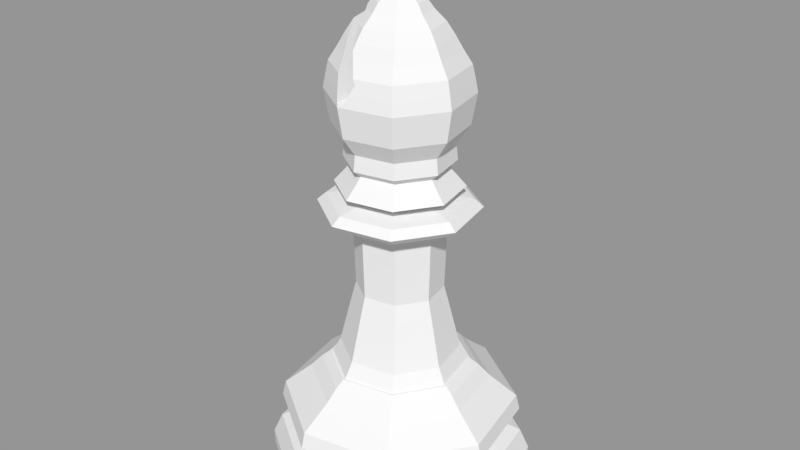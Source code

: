 # Source: BlackBishop.blend  (saved by Blender 2.79.0; exported with 4.5.12 LTS)
import bpy
from mathutils import Matrix  # noqa: F401  (used for matrix-valued properties, if any)

bpy.ops.wm.read_factory_settings(use_empty=True)
scene = bpy.context.scene
scene.name = 'Scene'

# ---- collections
col_collection_1 = bpy.data.collections.new('Collection 1'); scene.collection.children.link(col_collection_1)

# ---- meshes
me_sphere = bpy.data.meshes.new('Sphere')
me_sphere.from_pydata([(0.03715, 0.1915, 7.234), (0.04568, 0.2355, 7.178), (0.06719, 0.3464, 7.085), (0.08478, 0.4371, 6.961), (0.1133, 0.5843, 6.809), (0.1349, 0.6953, 6.636), (0.155, 0.7992, 6.449), (0.1784, 0.9199, 6.254), (0.1868, 0.9628, 6.059), (0.1937, 0.9988, 5.871), (0.1793, 0.9242, 5.422), (0.1617, 0.1092, 7.234), (0.1988, 0.1342, 7.178), (0.2925, 0.1974, 7.085), (0.369, 0.2491, 6.961), (0.4933, 0.333, 6.809), (0.587, 0.3963, 6.636), (0.6747, 0.4555, 6.449), (0.7767, 0.5243, 6.254), (0.8129, 0.5488, 6.059), (0.8433, 0.5693, 5.871), (0.7803, 0.5268, 5.422), (0.1915, -0.03715, 7.234), (0.2355, -0.04568, 7.178), (0.3464, -0.06719, 7.085), (0.4371, -0.08478, 6.961), (0.5843, -0.1133, 6.809), (0.6953, -0.1349, 6.636), (0.7992, -0.155, 6.449), (0.9199, -0.1784, 6.254), (0.9628, -0.1868, 6.059), (0.9988, -0.1937, 5.871), (0.9242, -0.1793, 5.422), (0.1092, -0.1617, 7.234), (0.1342, -0.1988, 7.178), (0.1974, -0.2925, 7.085), (0.2491, -0.369, 6.961), (0.333, -0.4933, 6.809), (0.3963, -0.587, 6.636), (0.4555, -0.6747, 6.449), (0.5243, -0.7767, 6.254), (0.5488, -0.8129, 6.059), (0.5693, -0.8433, 5.871), (0.5268, -0.7803, 5.422), (-0.03715, -0.1915, 7.234), (-0.04568, -0.2355, 7.178), (-0.06719, -0.3464, 7.085), (-0.08478, -0.4371, 6.961), (-0.1133, -0.5843, 6.809), (-0.1349, -0.6953, 6.636), (-0.1937, -0.9988, 5.871), (-0.1793, -0.9242, 5.422), (-0.1617, -0.1092, 7.234), (-0.1988, -0.1342, 7.178), (-0.2925, -0.1974, 7.085), (-0.4933, -0.333, 6.809), (-0.587, -0.3963, 6.636), (-0.6747, -0.4555, 6.449), (-0.7767, -0.5243, 6.254), (-0.8129, -0.5488, 6.059), (-0.8433, -0.5693, 5.871), (-0.7803, -0.5268, 5.422), (-0.1915, 0.03715, 7.234), (-0.2355, 0.04568, 7.178), (-0.3464, 0.06719, 7.085), (-0.5843, 0.1133, 6.809), (-0.6953, 0.1349, 6.636), (-0.7992, 0.155, 6.449), (-0.9199, 0.1784, 6.254), (-0.9628, 0.1868, 6.059), (-0.9988, 0.1937, 5.871), (-0.9242, 0.1793, 5.422), (-0.1092, 0.1617, 7.234), (-0.1342, 0.1988, 7.178), (-0.1974, 0.2925, 7.085), (-0.2491, 0.369, 6.961), (-0.4555, 0.6747, 6.449), (-0.5243, 0.7767, 6.254), (-0.5488, 0.8129, 6.059), (-0.5693, 0.8433, 5.871), (-0.5268, 0.7803, 5.422), (0.3814, 1.917, 0.01017), (0.1948, 0.9785, 1.758), (1.625, 1.085, 0.01017), (0.8301, 0.554, 1.758), (1.917, -0.382, 0.01017), (0.9792, -0.1954, 1.758), (1.086, -1.626, 0.01017), (0.5547, -0.8307, 1.758), (-0.3813, -1.918, 0.01017), (-0.1947, -0.9798, 1.758), (-1.625, -1.087, 0.01017), (-0.83, -0.5553, 1.758), (-1.917, 0.3807, 0.01017), (-0.9791, 0.1941, 1.758), (-1.086, 1.625, 0.01017), (-0.5546, 0.8294, 1.758), (0.2266, 1.138, 1.66), (0.258, 1.296, 1.489), (0.9657, 0.6446, 1.66), (1.099, 0.7339, 1.489), (1.139, -0.2272, 1.66), (1.297, -0.2586, 1.489), (0.6453, -0.9663, 1.66), (0.7346, -1.1, 1.489), (-0.2265, -1.14, 1.66), (-0.2579, -1.297, 1.489), (-0.9656, -0.6459, 1.66), (-1.099, -0.7352, 1.489), (-1.139, 0.2259, 1.66), (-1.297, 0.2573, 1.489), (-0.6452, 0.965, 1.66), (-0.7345, 1.099, 1.489), (0.3814, 1.917, 0.2177), (0.3547, 1.783, 0.5294), (1.625, 1.085, 0.2177), (1.512, 1.009, 0.5294), (1.917, -0.382, 0.2177), (1.783, -0.3554, 0.5294), (1.086, -1.626, 0.2177), (1.01, -1.512, 0.5294), (-0.3813, -1.918, 0.2177), (-0.3546, -1.784, 0.5294), (-1.625, -1.087, 0.2177), (-1.512, -1.011, 0.5294), (-1.917, 0.3807, 0.2177), (-1.783, 0.354, 0.5294), (-1.086, 1.625, 0.2177), (-1.01, 1.511, 0.5294), (0.3489, 1.753, 0.9177), (0.3383, 1.7, 1.151), (1.487, 0.9928, 0.9177), (1.441, 0.9625, 1.151), (1.754, -0.3495, 0.9177), (1.7, -0.3389, 1.151), (0.9935, -1.488, 0.9177), (0.9632, -1.442, 1.151), (-0.3488, -1.755, 0.9177), (-0.3382, -1.701, 1.151), (-1.487, -0.9941, 0.9177), (-1.441, -0.9638, 1.151), (-1.754, 0.3482, 0.9177), (-1.7, 0.3376, 1.151), (-0.9934, 1.486, 0.9177), (-0.9631, 1.441, 1.151), (1.324, 0.2896, 0.6509), (1.328, 0.2766, 0.6505), (1.337, 0.2652, 0.643), (1.333, 0.2514, 0.6505), (1.318, 0.2426, 0.7154), (1.328, 0.2634, 0.651), (1.324, 0.2817, 0.6508), (1.346, -0.03515, 0.6632), (1.347, -0.0006536, 0.6638), (1.355, 0.02567, 0.6509), (1.282, -0.2556, 0.763), (1.087, 0.7253, 0.763), (1.347, 0.03355, 0.6647), (0.726, -1.087, 0.763), (0.255, 1.281, 0.763), (1.321, -0.2634, 0.6638), (1.31, -0.2802, 0.7009), (1.315, -0.2622, 0.7153), (1.331, -0.2464, 0.6508), (1.23, -0.5475, 0.6632), (1.258, -0.5013, 0.6508), (1.1, -0.777, 0.6632), (1.133, -0.7161, 0.7155), (0.9809, -0.9327, 0.6504), (0.719, -1.139, 0.6632), (0.4981, -1.252, 0.6637), (0.5495, -1.237, 0.6504), (0.2628, -1.322, 0.6638), (0.2978, -1.321, 0.6504), (0.03455, -1.346, 0.6632), (-0.01862, -1.347, 0.6637), (-0.2963, -1.314, 0.6632), (-0.2443, -1.325, 0.6637), (-0.2823, -1.324, 0.6508), (-0.498, -1.252, 0.6637), (-0.7674, -1.116, 0.6508), (-0.9572, -0.9579, 0.651), (-1.1, -0.777, 0.6632), (-1.12, -0.7489, 0.6638), (-1.133, -0.7161, 0.7155), (-1.144, -0.7234, 0.6504), (-1.244, -0.5161, 0.6638), (-1.251, -0.4814, 0.7155), (-1.231, -0.5308, 0.7154), (-1.317, -0.2817, 0.6637), (-1.337, -0.2666, 0.643), (-1.324, -0.245, 0.6637), (-1.338, -0.2744, 0.64), (-1.321, -0.2709, 0.7282), (-1.314, -0.262, 0.7009), (-1.333, -0.2307, 0.6504), (-1.311, -0.2804, 0.7154), (-1.328, -0.2647, 0.651), (-0.2549, -1.282, 0.763), (-0.7259, 1.086, 0.763), (-1.356, 0.01217, 0.6505), (-1.086, -0.7266, 0.763), (-1.342, 0.02547, 0.7152), (-1.282, 0.2543, 0.763), (-1.339, 0.03381, 0.7155), (-1.353, 0.01802, 0.6508), (-1.347, -0.01777, 0.6662), (-1.31, 0.2789, 0.7009), (-1.312, 0.2869, 0.7152), (-1.318, 0.2441, 0.6985), (-1.253, 0.5184, 0.6505), (0.2019, 1.014, 1.758), (0.8603, 0.5742, 1.758), (1.015, -0.2025, 1.758), (0.5749, -0.861, 1.758), (-0.2018, -1.015, 1.758), (-0.8603, -0.5755, 1.758), (-1.015, 0.2012, 1.758), (-0.5748, 0.8596, 1.758), (0.1948, 0.9785, 1.758), (0.8301, 0.554, 1.758), (0.9792, -0.1954, 1.758), (0.5547, -0.8307, 1.758), (-0.1947, -0.9798, 1.758), (-0.83, -0.5553, 1.758), (-0.9791, 0.1941, 1.758), (-0.5546, 0.8294, 1.758), (0.1443, 0.7244, 4.725), (0.6147, 0.4101, 4.725), (0.7251, -0.1449, 4.725), (0.4108, -0.6153, 4.725), (-0.1442, -0.7257, 4.725), (-0.6146, -0.4114, 4.725), (-0.725, 0.1436, 4.725), (-0.4107, 0.614, 4.725), (0.8584, -0.1714, 1.988), (0.6878, -0.1375, 2.688), (0.6176, -0.1235, 2.965), (0.6483, -0.1296, 4.038), (-0.6482, 0.1283, 4.038), (-0.6175, 0.1222, 2.965), (-0.6877, 0.1361, 2.688), (-0.8583, 0.1701, 1.988), (0.3672, -0.5502, 4.038), (0.3499, -0.5242, 2.965), (0.3896, -0.5837, 2.688), (0.4863, -0.7283, 1.988), (0.129, 0.6475, 4.038), (0.1229, 0.6169, 2.965), (0.1368, 0.6871, 2.688), (0.1708, 0.8577, 1.988), (-0.3671, 0.5489, 4.038), (-0.3498, 0.5229, 2.965), (-0.3895, 0.5824, 2.688), (-0.4862, 0.727, 1.988), (-0.1289, -0.6489, 4.038), (-0.1228, -0.6182, 2.965), (-0.1367, -0.6884, 2.688), (-0.1707, -0.859, 1.988), (0.5496, 0.3665, 4.038), (0.5236, 0.3492, 2.965), (0.5831, 0.3889, 2.688), (0.7277, 0.4856, 1.988), (-0.5495, -0.3678, 4.038), (-0.5235, -0.3505, 2.965), (-0.583, -0.3902, 2.688), (-0.7276, -0.4869, 1.988), (1.006, -0.2007, 4.344), (1.006, -0.2007, 4.124), (1.127, -0.2249, 4.234), (-1.006, 0.1994, 4.124), (-1.006, 0.1994, 4.344), (-1.127, 0.2236, 4.234), (0.5698, -0.8533, 4.124), (0.5697, -0.8532, 4.344), (0.6386, -0.9563, 4.234), (0.2001, 1.005, 4.124), (0.2001, 1.005, 4.344), (0.2243, 1.127, 4.234), (-0.5697, 0.852, 4.124), (-0.5696, 0.8519, 4.344), (-0.6385, 0.955, 4.234), (-0.2, -1.006, 4.124), (-0.2, -1.006, 4.344), (-0.2242, -1.128, 4.234), (0.8527, 0.5691, 4.124), (0.8526, 0.569, 4.344), (0.9557, 0.6379, 4.234), (-0.8526, -0.5704, 4.124), (-0.8525, -0.5703, 4.344), (-0.9556, -0.6392, 4.234), (0.8907, -0.1778, 4.536), (0.6085, -0.1217, 4.411), (-0.6084, 0.1204, 4.411), (-0.8906, 0.1765, 4.536), (0.5045, -0.7557, 4.536), (0.3447, -0.5164, 4.411), (0.1772, 0.89, 4.536), (0.1211, 0.6077, 4.411), (-0.5044, 0.7544, 4.536), (-0.3446, 0.5151, 4.411), (-0.1771, -0.8913, 4.536), (-0.121, -0.6091, 4.411), (0.7551, 0.5038, 4.536), (0.5158, 0.344, 4.411), (-0.755, -0.5052, 4.536), (-0.5157, -0.3453, 4.411), (0.1452, 0.7397, 5.146), (0.1512, 0.7637, 4.914), (-0.4334, 0.6467, 4.914), (-0.4205, 0.6256, 5.146), (-0.7641, 0.1507, 4.914), (-0.7399, 0.145, 5.146), (-0.6472, -0.4339, 4.914), (-0.6259, -0.4208, 5.146), (-0.1511, -0.7646, 4.914), (-0.1452, -0.7402, 5.146), (0.4335, -0.6477, 4.914), (0.4205, -0.6262, 5.146), (0.7642, -0.1516, 4.914), (0.74, -0.1455, 5.146), (0.6473, 0.433, 4.914), (0.6259, 0.4203, 5.146), (0.1299, 0.6541, 4.816), (-0.371, 0.5542, 4.816), (-0.6546, 0.1293, 4.816), (-0.5547, -0.3717, 4.816), (-0.1298, -0.6552, 4.816), (0.3711, -0.5553, 4.816), (0.6547, -0.1304, 4.816), (0.5548, 0.3705, 4.816), (0.001544, 0.218, 7.714), (0.001544, 0.3257, 7.566), (0.001544, 0.3257, 7.383), (0.001544, 0.218, 7.235), (0.001544, 0.04386, 7.178), (0.1672, 0.09768, 7.714), (0.2696, 0.1309, 7.566), (0.2696, 0.1309, 7.383), (0.1672, 0.09768, 7.235), (0.1039, -0.09705, 7.714), (0.1672, -0.1841, 7.566), (0.1672, -0.1841, 7.383), (0.1039, -0.09705, 7.235), (0.001544, 0.04386, 7.771), (-0.1008, -0.09705, 7.714), (-0.1641, -0.1841, 7.566), (-0.1641, -0.1841, 7.383), (-0.1008, -0.09705, 7.235), (-0.1641, 0.09768, 7.714), (-0.2665, 0.1309, 7.566), (-0.2665, 0.1309, 7.383), (-0.1641, 0.09768, 7.235), (-0.09863, 0.7475, 6.449), (-0.3173, -0.2833, 6.961), (-0.2526, -0.4922, 6.809), (-0.1788, -0.6663, 6.636), (0.01868, 0.9042, 6.174), (-0.01531, 0.8804, 6.254), (-0.1437, -0.7408, 6.554), (-0.09863, -0.7877, 6.449), (-0.01531, -0.8867, 6.254), (0.01868, -0.8966, 6.174), (-0.1788, 0.6314, 6.636), (-0.2526, 0.5097, 6.809), (-0.2876, 0.426, 6.891), (-0.3173, 0.2659, 6.961), (-0.3616, 0.07013, 7.064), (-0.3385, -0.2285, 7.01), (-0.5035, 0.09765, 6.892), (-0.4828, -0.3259, 6.822), (-0.479, -0.3424, 6.809), (-0.4283, -0.5013, 6.636), (-0.3732, -0.6549, 6.449), (-0.3159, -0.8291, 6.254), (-0.1308, 0.9299, 5.886), (-0.04124, -0.9332, 6.059), (-0.1308, -0.9832, 5.886), (-0.04124, 0.9164, 6.059), (-0.3732, 0.6915, 6.449), (-0.4129, 0.6115, 6.584), (-0.479, 0.2725, 6.809), (-0.4283, 0.5387, 6.636), (-0.2178, 0.9059, 5.92), (-0.2586, 0.8721, 6.059), (-0.3159, 0.8192, 6.254), (-0.2586, -0.9154, 6.059), (-0.2178, -0.9724, 5.92), (-0.1923, -0.9914, 5.91)], [(146, 145), (150, 151), (190, 192)], [(0, 72, 62, 52, 44, 33, 22, 11), (1, 12, 13, 2), (8, 19, 20, 9), (0, 11, 12, 1), (7, 18, 19, 8), (6, 17, 18, 7), (5, 16, 17, 6), (4, 15, 16, 5), (3, 14, 15, 4), (2, 13, 14, 3), (31, 20, 19, 30), (24, 13, 12, 23), (25, 14, 13, 24), (26, 15, 14, 25), (27, 16, 15, 26), (28, 17, 16, 27), (29, 18, 17, 28), (30, 19, 18, 29), (23, 12, 11, 22), (46, 35, 34, 45), (35, 24, 23, 34), (48, 37, 36, 47), (37, 26, 25, 36), (39, 28, 27, 38), (41, 30, 29, 40), (49, 38, 37, 48), (38, 27, 26, 37), (40, 29, 28, 39), (50, 42, 41, 376, 377, 388), (42, 31, 30, 41), (45, 34, 33, 44), (34, 23, 22, 33), (47, 36, 35, 46), (36, 25, 24, 35), (58, 374, 373, 57), (59, 386, 374, 58), (53, 45, 44, 52), (60, 50, 388, 387, 386, 59), (54, 46, 45, 53), (10, 9, 20, 21), (55, 371, 370), (80, 79, 9, 10), (56, 372, 371, 55), (57, 373, 372, 56), (61, 60, 70, 71), (65, 55, 370, 369), (51, 50, 60, 61), (66, 56, 55, 65), (67, 57, 56, 66), (68, 58, 57, 67), (69, 59, 58, 68), (63, 53, 52, 62), (70, 60, 59, 69), (64, 54, 53, 63), (71, 70, 79, 80), (2, 74, 73, 1), (74, 64, 63, 73), (4, 364, 365, 75, 3), (6, 353, 363, 5), (76, 67, 66, 382, 380), (8, 378, 357, 358, 7), (78, 69, 68, 77), (43, 42, 50, 51), (21, 20, 31, 32), (7, 358, 353, 6), (77, 68, 67, 76), (9, 79, 78, 384, 383, 375, 378, 8), (79, 70, 69, 78), (32, 31, 42, 43), (1, 73, 72, 0), (73, 63, 62, 72), (3, 75, 74, 2), (75, 366, 367, 64, 74), (5, 363, 364, 4), (89, 87, 119, 121), (121, 119, 120, 122), (122, 120, 158, 198), (198, 158, 135, 137), (137, 135, 136, 138), (138, 136, 104, 106), (106, 104, 103, 105), (105, 103, 214, 215), (215, 214, 88, 90), (90, 88, 222, 223), (223, 222, 246, 258), (258, 246, 245, 257), (257, 245, 244, 256), (256, 244, 243, 255), (255, 243, 273, 282), (282, 273, 275, 284), (284, 275, 274, 283), (283, 274, 296, 302), (302, 296, 295, 301), (301, 295, 230, 231), (87, 85, 117, 119), (119, 117, 118, 120), (120, 118, 155, 158), (158, 155, 133, 135), (135, 133, 134, 136), (136, 134, 102, 104), (104, 102, 101, 103), (103, 101, 213, 214), (214, 213, 86, 88), (88, 86, 221, 222), (222, 221, 235, 246), (246, 235, 236, 245), (245, 236, 237, 244), (244, 237, 238, 243), (243, 238, 268, 273), (273, 268, 269, 275), (275, 269, 267, 274), (274, 267, 292, 296), (296, 292, 291, 295), (295, 291, 229, 230), (85, 83, 115, 117), (117, 115, 116, 118), (118, 116, 156, 155), (155, 156, 131, 133), (133, 131, 132, 134), (134, 132, 100, 102), (102, 100, 99, 101), (101, 99, 212, 213), (213, 212, 84, 86), (86, 84, 220, 221), (221, 220, 262, 235), (235, 262, 261, 236), (236, 261, 260, 237), (237, 260, 259, 238), (238, 259, 285, 268), (268, 285, 287, 269), (269, 287, 286, 267), (267, 286, 304, 292), (292, 304, 303, 291), (291, 303, 228, 229), (83, 81, 113, 115), (115, 113, 114, 116), (116, 114, 159, 156), (156, 159, 129, 131), (131, 129, 130, 132), (132, 130, 98, 100), (100, 98, 97, 99), (99, 97, 211, 212), (212, 211, 82, 84), (84, 82, 219, 220), (220, 219, 250, 262), (262, 250, 249, 261), (261, 249, 248, 260), (260, 248, 247, 259), (259, 247, 276, 285), (285, 276, 278, 287), (287, 278, 277, 286), (286, 277, 298, 304), (304, 298, 297, 303), (303, 297, 227, 228), (81, 95, 127, 113), (113, 127, 128, 114), (114, 128, 199, 159), (159, 199, 143, 129), (129, 143, 144, 130), (130, 144, 112, 98), (98, 112, 111, 97), (97, 111, 218, 211), (211, 218, 96, 82), (82, 96, 226, 219), (219, 226, 254, 250), (250, 254, 253, 249), (249, 253, 252, 248), (248, 252, 251, 247), (247, 251, 279, 276), (276, 279, 281, 278), (278, 281, 280, 277), (277, 280, 300, 298), (298, 300, 299, 297), (297, 299, 234, 227), (95, 93, 125, 127), (127, 125, 126, 128), (128, 126, 203, 199), (199, 203, 141, 143), (143, 141, 142, 144), (144, 142, 110, 112), (112, 110, 109, 111), (111, 109, 217, 218), (218, 217, 94, 96), (96, 94, 225, 226), (226, 225, 242, 254), (254, 242, 241, 253), (253, 241, 240, 252), (252, 240, 239, 251), (251, 239, 270, 279), (279, 270, 272, 281), (281, 272, 271, 280), (280, 271, 293, 300), (300, 293, 294, 299), (299, 294, 233, 234), (93, 91, 123, 125), (125, 123, 124, 126), (126, 124, 201, 203), (203, 201, 139, 141), (141, 139, 140, 142), (142, 140, 108, 110), (110, 108, 107, 109), (109, 107, 216, 217), (217, 216, 92, 94), (94, 92, 224, 225), (225, 224, 266, 242), (242, 266, 265, 241), (241, 265, 264, 240), (240, 264, 263, 239), (239, 263, 288, 270), (270, 288, 290, 272), (272, 290, 289, 271), (271, 289, 306, 293), (293, 306, 305, 294), (294, 305, 232, 233), (231, 232, 305, 301), (301, 305, 306, 302), (302, 306, 289, 283), (283, 289, 290, 284), (284, 290, 288, 282), (282, 288, 263, 255), (255, 263, 264, 256), (256, 264, 265, 257), (257, 265, 266, 258), (258, 266, 224, 223), (223, 224, 92, 90), (90, 92, 216, 215), (215, 216, 107, 105), (105, 107, 108, 106), (106, 108, 140, 138), (138, 140, 139, 137), (137, 139, 201, 198), (198, 201, 124, 122), (122, 124, 123, 121), (121, 123, 91, 89), (89, 91, 93, 95, 81, 83, 85, 87), (323, 227, 234, 324), (324, 234, 233, 325), (325, 233, 232, 326), (326, 232, 231, 327), (327, 231, 230, 328), (328, 230, 229, 329), (329, 229, 228, 330), (330, 228, 227, 323), (21, 322, 307, 10), (322, 321, 308, 307), (32, 320, 322, 21), (320, 319, 321, 322), (43, 318, 320, 32), (318, 317, 319, 320), (51, 316, 318, 43), (316, 315, 317, 318), (61, 314, 316, 51), (314, 313, 315, 316), (71, 312, 314, 61), (312, 311, 313, 314), (80, 310, 312, 71), (310, 309, 311, 312), (10, 307, 310, 80), (307, 308, 309, 310), (321, 330, 323, 308), (319, 329, 330, 321), (317, 328, 329, 319), (315, 327, 328, 317), (313, 326, 327, 315), (311, 325, 326, 313), (309, 324, 325, 311), (308, 323, 324, 309), (333, 332, 337, 338), (331, 344, 336), (334, 333, 338, 339), (332, 331, 336, 337), (335, 334, 339), (335, 339, 343), (338, 337, 341, 342), (336, 344, 340), (339, 338, 342, 343), (337, 336, 340, 341), (335, 343, 348), (342, 341, 346, 347), (340, 344, 345), (343, 342, 347, 348), (341, 340, 345, 346), (335, 348, 352), (347, 346, 350, 351), (345, 344, 349), (348, 347, 351, 352), (346, 345, 349, 350), (335, 352, 334), (351, 350, 332, 333), (349, 344, 331), (352, 351, 333, 334), (350, 349, 331, 332), (387, 383, 384, 385, 379, 380, 382, 381, 369, 370, 371, 372, 373, 374, 386), (377, 375, 383, 387, 388), (362, 357, 378, 375, 377, 376), (380, 379, 76), (385, 384, 78, 77), (361, 362, 376, 41, 40), (354, 355, 48, 47), (367, 368, 54, 64), (359, 360, 39, 38, 49), (357, 362, 361, 360, 359, 356, 355, 354, 368, 367, 366, 365, 364, 363, 353, 358), (355, 356, 49, 48), (381, 382, 66, 65), (360, 361, 40, 39), (379, 385, 77, 76), (356, 359, 49), (368, 354, 47, 46, 54), (365, 366, 75), (369, 381, 65)])
me_sphere.use_remesh_preserve_volume = False
me_sphere.use_remesh_preserve_attributes = False
me_sphere.use_mirror_vertex_groups = False
me_sphere.update()

# ---- objects
ob_lpbishop = bpy.data.objects.new('LPBishop', me_sphere)

# ---- transforms, parenting, visibility, modifiers, constraints
ob_lpbishop.location = (0.0, 0.0, 0.0)
ob_lpbishop.scale = (1.023, 1.023, 1.023)
ob_lpbishop.lineart.crease_threshold = 0.0

# ---- collection membership
col_collection_1.objects.link(ob_lpbishop)

# ---- scene / render settings (as saved in the file)
scene.frame_start = 1; scene.frame_end = 250; scene.frame_set(1)
scene.render.engine = 'BLENDER_EEVEE_NEXT'
scene.render.resolution_percentage = 50
scene.render.dither_intensity = 0.0
scene.cycles.use_denoising = False
scene.cycles.samples = 128
scene.cycles.sampling_pattern = 'TABULATED_SOBOL'
scene.cycles.use_adaptive_sampling = False
scene.cycles.use_light_tree = False
scene.cycles.blur_glossy = 0.0
scene.cycles.sample_clamp_indirect = 0.0
scene.view_settings.view_transform = 'Standard'
bpy.context.view_layer.update()

# ---- added for rendering (the .blend has no active camera and no usable light): camera, sun + grey world if the file has none
cam_auto = bpy.data.cameras.new('AutoCamera')
cam_auto.lens = 50.0
cam_auto.sensor_width = 36.0
cam_auto.clip_end = 1000.0
ob_auto_camera = bpy.data.objects.new('AutoCamera', cam_auto)
scene.collection.objects.link(ob_auto_camera)
ob_auto_camera.location = (8.96189, -10.7549, 11.1497)
ob_auto_camera.rotation_euler = (1.09748, -7.21219e-08, 0.694738)
scene.camera = ob_auto_camera
light_auto_sun = bpy.data.lights.new('AutoSun', 'SUN')
light_auto_sun.energy = 3.0
light_auto_sun.angle = 0.0523599
ob_auto_sun = bpy.data.objects.new('AutoSun', light_auto_sun)
scene.collection.objects.link(ob_auto_sun)
ob_auto_sun.rotation_euler = (0.872665, 0.174533, 0.523599)
if scene.world is None:
    world_auto = bpy.data.worlds.new('AutoWorld')
    world_auto.color = (0.3, 0.3, 0.3)
    scene.world = world_auto
bpy.context.view_layer.update()

